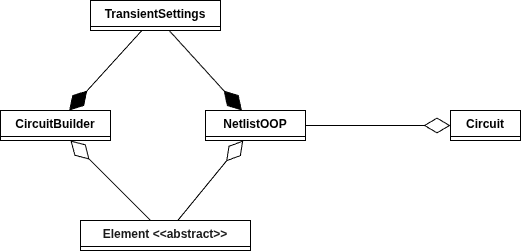

The diagram above was exported from draw.io. Its source (the exported page's mxGraphModel, read from the mxfile embedded in the PNG):
<mxGraphModel dx="1902" dy="1708" grid="1" gridSize="10" guides="1" tooltips="1" connect="1" arrows="1" fold="1" page="1" pageScale="1" pageWidth="850" pageHeight="1100" background="none" math="0" shadow="0">
  <root>
    <mxCell id="0" />
    <mxCell id="1" parent="0" />
    <mxCell id="2" collapsed="1" parent="1" style="swimlane;fontStyle=1;align=center;verticalAlign=top;childLayout=stackLayout;horizontal=1;startSize=26;horizontalStack=0;resizeParent=1;resizeParentMax=0;resizeLast=0;collapsible=1;marginBottom=0;whiteSpace=wrap;html=1;" value="&lt;strong style=&quot;color: rgb(26, 26, 26);&quot;&gt;Element &amp;lt;&amp;lt;abstract&amp;gt;&amp;gt;&lt;/strong&gt;" vertex="1">
      <mxGeometry height="30" width="170" x="1300" y="980" as="geometry">
        <mxRectangle height="210" width="490" x="1290" y="1330" as="alternateBounds" />
      </mxGeometry>
    </mxCell>
    <mxCell id="3" parent="2" style="text;strokeColor=none;fillColor=none;align=left;verticalAlign=top;spacingLeft=4;spacingRight=4;overflow=hidden;rotatable=0;points=[[0,0.5],[1,0.5]];portConstraint=eastwest;whiteSpace=wrap;html=1;" value="&lt;span style=&quot;color: rgb(26, 26, 26);&quot;&gt;+name: str&lt;/span&gt;" vertex="1">
      <mxGeometry height="26" width="490" y="26" as="geometry" />
    </mxCell>
    <mxCell id="4" parent="2" style="text;strokeColor=none;fillColor=none;align=left;verticalAlign=top;spacingLeft=4;spacingRight=4;overflow=hidden;rotatable=0;points=[[0,0.5],[1,0.5]];portConstraint=eastwest;whiteSpace=wrap;html=1;" value="+is_mna: bool" vertex="1">
      <mxGeometry height="26" width="490" y="52" as="geometry" />
    </mxCell>
    <mxCell id="5" parent="2" style="text;strokeColor=none;fillColor=none;align=left;verticalAlign=top;spacingLeft=4;spacingRight=4;overflow=hidden;rotatable=0;points=[[0,0.5],[1,0.5]];portConstraint=eastwest;whiteSpace=wrap;html=1;" value="+is_nonlinear: bool" vertex="1">
      <mxGeometry height="26" width="490" y="78" as="geometry" />
    </mxCell>
    <mxCell id="6" parent="2" style="line;strokeWidth=1;fillColor=none;align=left;verticalAlign=middle;spacingTop=-1;spacingLeft=3;spacingRight=3;rotatable=0;labelPosition=right;points=[];portConstraint=eastwest;strokeColor=inherit;" value="" vertex="1">
      <mxGeometry height="8" width="490" y="104" as="geometry" />
    </mxCell>
    <mxCell id="7" parent="2" style="text;strokeColor=none;fillColor=none;align=left;verticalAlign=top;spacingLeft=4;spacingRight=4;overflow=hidden;rotatable=0;points=[[0,0.5],[1,0.5]];portConstraint=eastwest;whiteSpace=wrap;html=1;" value="+max_node() : int" vertex="1">
      <mxGeometry height="26" width="490" y="112" as="geometry" />
    </mxCell>
    <mxCell id="8" parent="2" style="text;strokeColor=none;fillColor=none;align=left;verticalAlign=top;spacingLeft=4;spacingRight=4;overflow=hidden;rotatable=0;points=[[0,0.5],[1,0.5]];portConstraint=eastwest;whiteSpace=wrap;html=1;" value="+stamp_dc(G: ndarray, I: ndarray, x_guess: Any) : (np.ndarray, np.ndarray)" vertex="1">
      <mxGeometry height="26" width="490" y="138" as="geometry" />
    </mxCell>
    <mxCell id="9" parent="2" style="text;strokeColor=none;fillColor=none;align=left;verticalAlign=top;spacingLeft=4;spacingRight=4;overflow=hidden;rotatable=0;points=[[0,0.5],[1,0.5]];portConstraint=eastwest;whiteSpace=wrap;html=1;" value="+stamp_transient(G: ndarray, I: ndarray, state: Dict, t:float, dt:float, method: TimeMethod) : (np.ndarray, np.ndarray, Dict)" vertex="1">
      <mxGeometry height="46" width="490" y="164" as="geometry" />
    </mxCell>
    <mxCell id="10" collapsed="1" parent="1" style="swimlane;fontStyle=1;align=center;verticalAlign=top;childLayout=stackLayout;horizontal=1;startSize=26;horizontalStack=0;resizeParent=1;resizeParentMax=0;resizeLast=0;collapsible=1;marginBottom=0;whiteSpace=wrap;html=1;" value="TransientSettings" vertex="1">
      <mxGeometry height="30" width="130" x="1310" y="760" as="geometry">
        <mxRectangle height="190" width="220" x="1410" y="770" as="alternateBounds" />
      </mxGeometry>
    </mxCell>
    <mxCell id="11" parent="10" style="text;strokeColor=none;fillColor=none;align=left;verticalAlign=top;spacingLeft=4;spacingRight=4;overflow=hidden;rotatable=0;points=[[0,0.5],[1,0.5]];portConstraint=eastwest;whiteSpace=wrap;html=1;" value="+ enabled : bool" vertex="1">
      <mxGeometry height="26" width="220" y="26" as="geometry" />
    </mxCell>
    <mxCell id="12" parent="10" style="text;strokeColor=none;fillColor=none;align=left;verticalAlign=top;spacingLeft=4;spacingRight=4;overflow=hidden;rotatable=0;points=[[0,0.5],[1,0.5]];portConstraint=eastwest;whiteSpace=wrap;html=1;" value="+ t_stop : float" vertex="1">
      <mxGeometry height="26" width="220" y="52" as="geometry" />
    </mxCell>
    <mxCell id="13" parent="10" style="text;strokeColor=none;fillColor=none;align=left;verticalAlign=top;spacingLeft=4;spacingRight=4;overflow=hidden;rotatable=0;points=[[0,0.5],[1,0.5]];portConstraint=eastwest;whiteSpace=wrap;html=1;" value="+ dt: float" vertex="1">
      <mxGeometry height="26" width="220" y="78" as="geometry" />
    </mxCell>
    <mxCell id="14" parent="10" style="text;strokeColor=none;fillColor=none;align=left;verticalAlign=top;spacingLeft=4;spacingRight=4;overflow=hidden;rotatable=0;points=[[0,0.5],[1,0.5]];portConstraint=eastwest;whiteSpace=wrap;html=1;" value="+ method: str" vertex="1">
      <mxGeometry height="26" width="220" y="104" as="geometry" />
    </mxCell>
    <mxCell id="15" parent="10" style="text;strokeColor=none;fillColor=none;align=left;verticalAlign=top;spacingLeft=4;spacingRight=4;overflow=hidden;rotatable=0;points=[[0,0.5],[1,0.5]];portConstraint=eastwest;whiteSpace=wrap;html=1;" value="+ internal_steps: int" vertex="1">
      <mxGeometry height="26" width="220" y="130" as="geometry" />
    </mxCell>
    <mxCell id="16" parent="10" style="text;strokeColor=none;fillColor=none;align=left;verticalAlign=top;spacingLeft=4;spacingRight=4;overflow=hidden;rotatable=0;points=[[0,0.5],[1,0.5]];portConstraint=eastwest;whiteSpace=wrap;html=1;" value="+ uic: bool" vertex="1">
      <mxGeometry height="26" width="220" y="156" as="geometry" />
    </mxCell>
    <mxCell id="17" parent="10" style="line;strokeWidth=1;fillColor=none;align=left;verticalAlign=middle;spacingTop=-1;spacingLeft=3;spacingRight=3;rotatable=0;labelPosition=right;points=[];portConstraint=eastwest;strokeColor=inherit;" value="" vertex="1">
      <mxGeometry height="8" width="220" y="182" as="geometry" />
    </mxCell>
    <mxCell id="18" collapsed="1" parent="1" style="swimlane;fontStyle=1;align=center;verticalAlign=top;childLayout=stackLayout;horizontal=1;startSize=26;horizontalStack=0;resizeParent=1;resizeParentMax=0;resizeLast=0;collapsible=1;marginBottom=0;whiteSpace=wrap;html=1;" value="NetlistOOP" vertex="1">
      <mxGeometry height="30" width="100" x="1425" y="870" as="geometry">
        <mxRectangle height="138" width="220" x="1420" y="1044" as="alternateBounds" />
      </mxGeometry>
    </mxCell>
    <mxCell id="19" parent="18" style="text;strokeColor=none;fillColor=none;align=left;verticalAlign=top;spacingLeft=4;spacingRight=4;overflow=hidden;rotatable=0;points=[[0,0.5],[1,0.5]];portConstraint=eastwest;whiteSpace=wrap;html=1;" value="+ elements : List&amp;lt;Element&amp;gt;" vertex="1">
      <mxGeometry height="26" width="220" y="26" as="geometry" />
    </mxCell>
    <mxCell id="20" parent="18" style="text;strokeColor=none;fillColor=none;align=left;verticalAlign=top;spacingLeft=4;spacingRight=4;overflow=hidden;rotatable=0;points=[[0,0.5],[1,0.5]];portConstraint=eastwest;whiteSpace=wrap;html=1;" value="+ max_node : int" vertex="1">
      <mxGeometry height="26" width="220" y="52" as="geometry" />
    </mxCell>
    <mxCell id="21" parent="18" style="text;strokeColor=none;fillColor=none;align=left;verticalAlign=top;spacingLeft=4;spacingRight=4;overflow=hidden;rotatable=0;points=[[0,0.5],[1,0.5]];portConstraint=eastwest;whiteSpace=wrap;html=1;" value="+ transient: TransientSettings" vertex="1">
      <mxGeometry height="26" width="220" y="78" as="geometry" />
    </mxCell>
    <mxCell id="22" parent="18" style="text;strokeColor=none;fillColor=none;align=left;verticalAlign=top;spacingLeft=4;spacingRight=4;overflow=hidden;rotatable=0;points=[[0,0.5],[1,0.5]];portConstraint=eastwest;whiteSpace=wrap;html=1;" value="+ has_nonlinear_elements : bool" vertex="1">
      <mxGeometry height="26" width="220" y="104" as="geometry" />
    </mxCell>
    <mxCell id="23" parent="18" style="line;strokeWidth=1;fillColor=none;align=left;verticalAlign=middle;spacingTop=-1;spacingLeft=3;spacingRight=3;rotatable=0;labelPosition=right;points=[];portConstraint=eastwest;strokeColor=inherit;" value="" vertex="1">
      <mxGeometry height="8" width="220" y="130" as="geometry" />
    </mxCell>
    <mxCell id="24" collapsed="1" parent="1" style="swimlane;fontStyle=1;align=center;verticalAlign=top;childLayout=stackLayout;horizontal=1;startSize=26;horizontalStack=0;resizeParent=1;resizeParentMax=0;resizeLast=0;collapsible=1;marginBottom=0;whiteSpace=wrap;html=1;" value="Circuit" vertex="1">
      <mxGeometry height="30" width="70" x="1670" y="870" as="geometry">
        <mxRectangle height="246" width="520" x="1745" y="990" as="alternateBounds" />
      </mxGeometry>
    </mxCell>
    <mxCell id="25" parent="24" style="text;strokeColor=none;fillColor=none;align=left;verticalAlign=top;spacingLeft=4;spacingRight=4;overflow=hidden;rotatable=0;points=[[0,0.5],[1,0.5]];portConstraint=eastwest;whiteSpace=wrap;html=1;" value="- data : NetlistOOP" vertex="1">
      <mxGeometry height="26" width="520" y="26" as="geometry" />
    </mxCell>
    <mxCell id="26" parent="24" style="text;strokeColor=none;fillColor=none;align=left;verticalAlign=top;spacingLeft=4;spacingRight=4;overflow=hidden;rotatable=0;points=[[0,0.5],[1,0.5]];portConstraint=eastwest;whiteSpace=wrap;html=1;" value="+ last_tran_time : ndarray | None" vertex="1">
      <mxGeometry height="26" width="520" y="52" as="geometry" />
    </mxCell>
    <mxCell id="27" parent="24" style="text;strokeColor=none;fillColor=none;align=left;verticalAlign=top;spacingLeft=4;spacingRight=4;overflow=hidden;rotatable=0;points=[[0,0.5],[1,0.5]];portConstraint=eastwest;whiteSpace=wrap;html=1;" value="+ last_tran_signals: ndarray | None" vertex="1">
      <mxGeometry height="26" width="520" y="78" as="geometry" />
    </mxCell>
    <mxCell id="28" parent="24" style="line;strokeWidth=1;fillColor=none;align=left;verticalAlign=middle;spacingTop=-1;spacingLeft=3;spacingRight=3;rotatable=0;labelPosition=right;points=[];portConstraint=eastwest;strokeColor=inherit;" value="" vertex="1">
      <mxGeometry height="8" width="520" y="104" as="geometry" />
    </mxCell>
    <mxCell id="29" parent="24" style="text;strokeColor=none;fillColor=none;align=left;verticalAlign=top;spacingLeft=4;spacingRight=4;overflow=hidden;rotatable=0;points=[[0,0.5],[1,0.5]];portConstraint=eastwest;whiteSpace=wrap;html=1;" value="+ __init__(datat: NetlistOOP)" vertex="1">
      <mxGeometry height="26" width="520" y="112" as="geometry" />
    </mxCell>
    <mxCell id="30" parent="24" style="text;strokeColor=none;fillColor=none;align=left;verticalAlign=top;spacingLeft=4;spacingRight=4;overflow=hidden;rotatable=0;points=[[0,0.5],[1,0.5]];portConstraint=eastwest;whiteSpace=wrap;html=1;" value="+ run_dc(desired_nodes: List[int] | None,&amp;nbsp;nr_tol: float,&amp;nbsp;v0_vector: ndarray | None,&amp;nbsp;max_nr_iter: int,&amp;nbsp;max_nr_guesses: int) : Any" vertex="1">
      <mxGeometry height="42" width="520" y="138" as="geometry" />
    </mxCell>
    <mxCell id="31" parent="24" style="text;strokeColor=none;fillColor=none;align=left;verticalAlign=top;spacingLeft=4;spacingRight=4;overflow=hidden;rotatable=0;points=[[0,0.5],[1,0.5]];portConstraint=eastwest;whiteSpace=wrap;html=1;" value="+ run_tran(desired_nodes: List[int] | None,&amp;nbsp;total_time: float | None,&amp;nbsp;dt: float | None,&amp;nbsp;method: str | TimeMethod | None,&amp;nbsp;nr_tol: float,&amp;nbsp;v0_vector: ndarray | None) : (ndarray, ndarray)&amp;nbsp; &amp;nbsp;" vertex="1">
      <mxGeometry height="40" width="520" y="180" as="geometry" />
    </mxCell>
    <mxCell id="32" parent="24" style="text;strokeColor=none;fillColor=none;align=left;verticalAlign=top;spacingLeft=4;spacingRight=4;overflow=hidden;rotatable=0;points=[[0,0.5],[1,0.5]];portConstraint=eastwest;whiteSpace=wrap;html=1;" value="+ print() : void" vertex="1">
      <mxGeometry height="26" width="520" y="220" as="geometry" />
    </mxCell>
    <mxCell id="33" edge="1" parent="1" source="18" style="endArrow=diamondThin;endFill=0;endSize=24;html=1;rounded=0;" target="24" value="">
      <mxGeometry relative="1" width="160" as="geometry">
        <mxPoint x="1430" y="1270" as="sourcePoint" />
        <mxPoint x="1910" y="1170" as="targetPoint" />
      </mxGeometry>
    </mxCell>
    <mxCell id="34" edge="1" parent="1" source="10" style="endArrow=diamondThin;endFill=1;endSize=24;html=1;rounded=0;" target="18" value="">
      <mxGeometry relative="1" width="160" as="geometry">
        <mxPoint x="1560" y="1160" as="sourcePoint" />
        <mxPoint x="1320" y="1020" as="targetPoint" />
      </mxGeometry>
    </mxCell>
    <mxCell id="35" edge="1" parent="1" source="2" style="endArrow=diamondThin;endFill=0;endSize=24;html=1;rounded=0;" target="18" value="">
      <mxGeometry relative="1" width="160" as="geometry">
        <mxPoint x="1365" y="1150" as="sourcePoint" />
        <mxPoint x="1040" y="1210" as="targetPoint" />
      </mxGeometry>
    </mxCell>
    <mxCell id="36" collapsed="1" parent="1" style="swimlane;fontStyle=1;align=center;verticalAlign=top;childLayout=stackLayout;horizontal=1;startSize=26;horizontalStack=0;resizeParent=1;resizeParentMax=0;resizeLast=0;collapsible=1;marginBottom=0;whiteSpace=wrap;html=1;" value="CircuitBuilder" vertex="1">
      <mxGeometry height="30" width="110" x="1220" y="870" as="geometry">
        <mxRectangle height="476" width="210" x="1070" y="770" as="alternateBounds" />
      </mxGeometry>
    </mxCell>
    <mxCell id="37" parent="36" style="text;strokeColor=none;fillColor=none;align=left;verticalAlign=top;spacingLeft=4;spacingRight=4;overflow=hidden;rotatable=0;points=[[0,0.5],[1,0.5]];portConstraint=eastwest;whiteSpace=wrap;html=1;" value="+ name: str" vertex="1">
      <mxGeometry height="26" width="210" y="26" as="geometry" />
    </mxCell>
    <mxCell id="38" parent="36" style="text;strokeColor=none;fillColor=none;align=left;verticalAlign=top;spacingLeft=4;spacingRight=4;overflow=hidden;rotatable=0;points=[[0,0.5],[1,0.5]];portConstraint=eastwest;whiteSpace=wrap;html=1;" value="+ max_node: int" vertex="1">
      <mxGeometry height="26" width="210" y="52" as="geometry" />
    </mxCell>
    <mxCell id="39" parent="36" style="text;strokeColor=none;fillColor=none;align=left;verticalAlign=top;spacingLeft=4;spacingRight=4;overflow=hidden;rotatable=0;points=[[0,0.5],[1,0.5]];portConstraint=eastwest;whiteSpace=wrap;html=1;" value="+ R_count: int" vertex="1">
      <mxGeometry height="26" width="210" y="78" as="geometry" />
    </mxCell>
    <mxCell id="40" parent="36" style="text;strokeColor=none;fillColor=none;align=left;verticalAlign=top;spacingLeft=4;spacingRight=4;overflow=hidden;rotatable=0;points=[[0,0.5],[1,0.5]];portConstraint=eastwest;whiteSpace=wrap;html=1;" value="+ C_count: int" vertex="1">
      <mxGeometry height="26" width="210" y="104" as="geometry" />
    </mxCell>
    <mxCell id="41" parent="36" style="text;strokeColor=none;fillColor=none;align=left;verticalAlign=top;spacingLeft=4;spacingRight=4;overflow=hidden;rotatable=0;points=[[0,0.5],[1,0.5]];portConstraint=eastwest;whiteSpace=wrap;html=1;" value="+ L_count: int" vertex="1">
      <mxGeometry height="26" width="210" y="130" as="geometry" />
    </mxCell>
    <mxCell id="42" parent="36" style="text;strokeColor=none;fillColor=none;align=left;verticalAlign=top;spacingLeft=4;spacingRight=4;overflow=hidden;rotatable=0;points=[[0,0.5],[1,0.5]];portConstraint=eastwest;whiteSpace=wrap;html=1;" value="+ I_count: int" vertex="1">
      <mxGeometry height="26" width="210" y="156" as="geometry" />
    </mxCell>
    <mxCell id="43" parent="36" style="text;strokeColor=none;fillColor=none;align=left;verticalAlign=top;spacingLeft=4;spacingRight=4;overflow=hidden;rotatable=0;points=[[0,0.5],[1,0.5]];portConstraint=eastwest;whiteSpace=wrap;html=1;" value="+ V_count: int" vertex="1">
      <mxGeometry height="26" width="210" y="182" as="geometry" />
    </mxCell>
    <mxCell id="44" parent="36" style="text;strokeColor=none;fillColor=none;align=left;verticalAlign=top;spacingLeft=4;spacingRight=4;overflow=hidden;rotatable=0;points=[[0,0.5],[1,0.5]];portConstraint=eastwest;whiteSpace=wrap;html=1;" value="+ N_count: int" vertex="1">
      <mxGeometry height="26" width="210" y="208" as="geometry" />
    </mxCell>
    <mxCell id="45" parent="36" style="text;strokeColor=none;fillColor=none;align=left;verticalAlign=top;spacingLeft=4;spacingRight=4;overflow=hidden;rotatable=0;points=[[0,0.5],[1,0.5]];portConstraint=eastwest;whiteSpace=wrap;html=1;" value="+ D_count: int" vertex="1">
      <mxGeometry height="26" width="210" y="234" as="geometry" />
    </mxCell>
    <mxCell id="46" parent="36" style="text;strokeColor=none;fillColor=none;align=left;verticalAlign=top;spacingLeft=4;spacingRight=4;overflow=hidden;rotatable=0;points=[[0,0.5],[1,0.5]];portConstraint=eastwest;whiteSpace=wrap;html=1;" value="+ E_count: int" vertex="1">
      <mxGeometry height="26" width="210" y="260" as="geometry" />
    </mxCell>
    <mxCell id="47" parent="36" style="text;strokeColor=none;fillColor=none;align=left;verticalAlign=top;spacingLeft=4;spacingRight=4;overflow=hidden;rotatable=0;points=[[0,0.5],[1,0.5]];portConstraint=eastwest;whiteSpace=wrap;html=1;" value="+ F_count: int" vertex="1">
      <mxGeometry height="26" width="210" y="286" as="geometry" />
    </mxCell>
    <mxCell id="48" parent="36" style="text;strokeColor=none;fillColor=none;align=left;verticalAlign=top;spacingLeft=4;spacingRight=4;overflow=hidden;rotatable=0;points=[[0,0.5],[1,0.5]];portConstraint=eastwest;whiteSpace=wrap;html=1;" value="+ G_count: int" vertex="1">
      <mxGeometry height="26" width="210" y="312" as="geometry" />
    </mxCell>
    <mxCell id="49" parent="36" style="text;strokeColor=none;fillColor=none;align=left;verticalAlign=top;spacingLeft=4;spacingRight=4;overflow=hidden;rotatable=0;points=[[0,0.5],[1,0.5]];portConstraint=eastwest;whiteSpace=wrap;html=1;" value="+ H_count: int" vertex="1">
      <mxGeometry height="26" width="210" y="338" as="geometry" />
    </mxCell>
    <mxCell id="50" parent="36" style="text;strokeColor=none;fillColor=none;align=left;verticalAlign=top;spacingLeft=4;spacingRight=4;overflow=hidden;rotatable=0;points=[[0,0.5],[1,0.5]];portConstraint=eastwest;whiteSpace=wrap;html=1;" value="+ O_count: int" vertex="1">
      <mxGeometry height="26" width="210" y="364" as="geometry" />
    </mxCell>
    <mxCell id="51" parent="36" style="text;strokeColor=none;fillColor=none;align=left;verticalAlign=top;spacingLeft=4;spacingRight=4;overflow=hidden;rotatable=0;points=[[0,0.5],[1,0.5]];portConstraint=eastwest;whiteSpace=wrap;html=1;" value="&amp;nbsp;elements: List&amp;lt;Element&amp;gt;" vertex="1">
      <mxGeometry height="26" width="210" y="390" as="geometry" />
    </mxCell>
    <mxCell id="52" parent="36" style="text;strokeColor=none;fillColor=none;align=left;verticalAlign=top;spacingLeft=4;spacingRight=4;overflow=hidden;rotatable=0;points=[[0,0.5],[1,0.5]];portConstraint=eastwest;whiteSpace=wrap;html=1;" value="transient: TransientSettings" vertex="1">
      <mxGeometry height="26" width="210" y="416" as="geometry" />
    </mxCell>
    <mxCell id="53" parent="36" style="line;strokeWidth=1;fillColor=none;align=left;verticalAlign=middle;spacingTop=-1;spacingLeft=3;spacingRight=3;rotatable=0;labelPosition=right;points=[];portConstraint=eastwest;strokeColor=inherit;" value="" vertex="1">
      <mxGeometry height="8" width="210" y="442" as="geometry" />
    </mxCell>
    <mxCell id="54" parent="36" style="text;strokeColor=none;fillColor=none;align=left;verticalAlign=top;spacingLeft=4;spacingRight=4;overflow=hidden;rotatable=0;points=[[0,0.5],[1,0.5]];portConstraint=eastwest;whiteSpace=wrap;html=1;" value="+ method(type): type" vertex="1">
      <mxGeometry height="26" width="210" y="450" as="geometry" />
    </mxCell>
    <mxCell id="55" edge="1" parent="1" source="10" style="endArrow=diamondThin;endFill=1;endSize=24;html=1;rounded=0;" target="36" value="">
      <mxGeometry relative="1" width="160" as="geometry">
        <mxPoint x="1300" y="1040" as="sourcePoint" />
        <mxPoint x="1440" y="1040" as="targetPoint" />
      </mxGeometry>
    </mxCell>
    <mxCell id="56" edge="1" parent="1" source="2" style="endArrow=diamondThin;endFill=0;endSize=24;html=1;rounded=0;" target="36" value="">
      <mxGeometry relative="1" width="160" as="geometry">
        <mxPoint x="1382" y="1318" as="sourcePoint" />
        <mxPoint x="1380" y="1170" as="targetPoint" />
      </mxGeometry>
    </mxCell>
  </root>
</mxGraphModel>